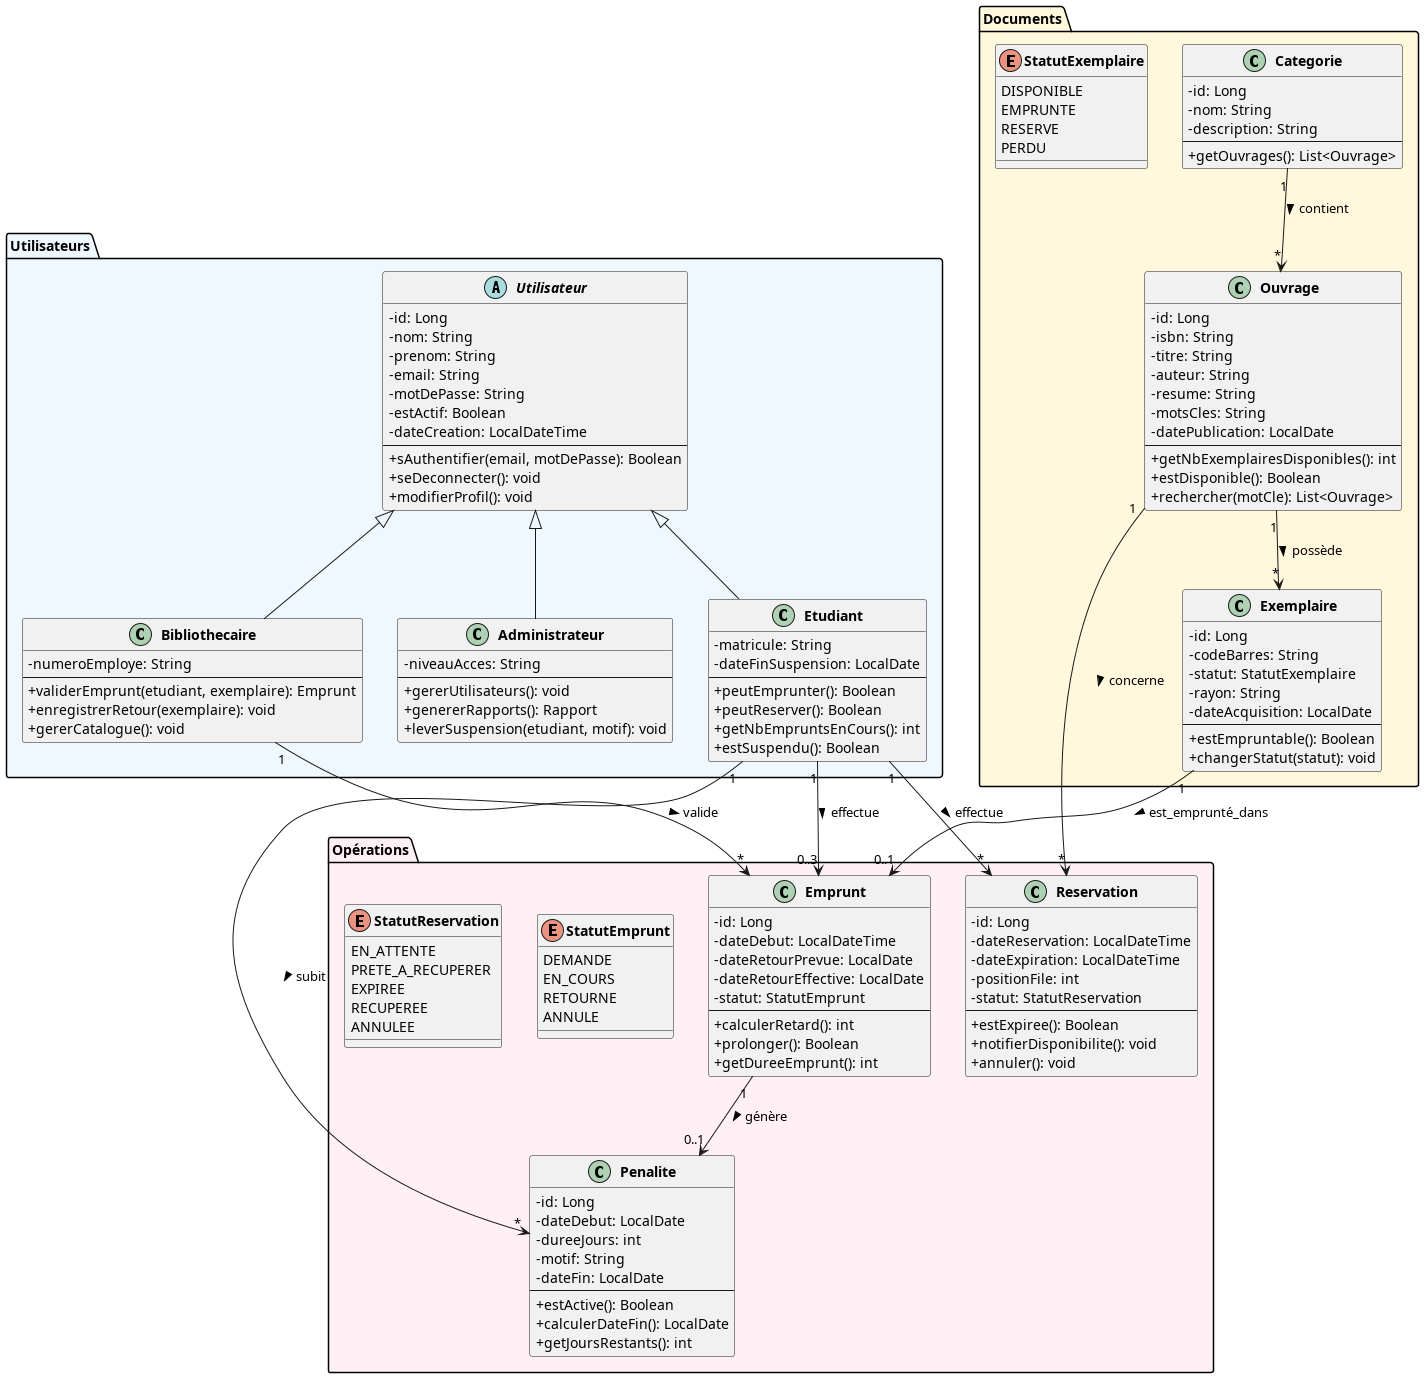

The diagram above was rendered by PlantUML. Its source (embedded in the PNG):
@startuml
skinparam classAttributeIconSize 0
skinparam classFontStyle bold

package "Utilisateurs" #F0F8FF {
  
  abstract class Utilisateur {
    - id: Long
    - nom: String
    - prenom: String
    - email: String
    - motDePasse: String
    - estActif: Boolean
    - dateCreation: LocalDateTime
    --
    + sAuthentifier(email, motDePasse): Boolean
    + seDeconnecter(): void
    + modifierProfil(): void
  }
  
  class Etudiant {
    - matricule: String
    - dateFinSuspension: LocalDate
    --
    + peutEmprunter(): Boolean
    + peutReserver(): Boolean
    + getNbEmpruntsEnCours(): int
    + estSuspendu(): Boolean
  }
  
  class Bibliothecaire {
    - numeroEmploye: String
    --
    + validerEmprunt(etudiant, exemplaire): Emprunt
    + enregistrerRetour(exemplaire): void
    + gererCatalogue(): void
  }
  
  class Administrateur {
    - niveauAcces: String
    --
    + gererUtilisateurs(): void
    + genererRapports(): Rapport
    + leverSuspension(etudiant, motif): void
  }
}

package "Documents" #FFF8DC {
  
  class Ouvrage {
    - id: Long
    - isbn: String
    - titre: String
    - auteur: String
    - resume: String
    - motsCles: String
    - datePublication: LocalDate
    --
    + getNbExemplairesDisponibles(): int
    + estDisponible(): Boolean
    + rechercher(motCle): List<Ouvrage>
  }
  
  class Exemplaire {
    - id: Long
    - codeBarres: String
    - statut: StatutExemplaire
    - rayon: String
    - dateAcquisition: LocalDate
    --
    + estEmpruntable(): Boolean
    + changerStatut(statut): void
  }
  
  class Categorie {
    - id: Long
    - nom: String
    - description: String
    --
    + getOuvrages(): List<Ouvrage>
  }
  
  enum StatutExemplaire {
    DISPONIBLE
    EMPRUNTE
    RESERVE
    PERDU
  }
}

package "Opérations" #FFF0F5 {
  
  class Emprunt {
    - id: Long
    - dateDebut: LocalDateTime
    - dateRetourPrevue: LocalDate
    - dateRetourEffective: LocalDate
    - statut: StatutEmprunt
    --
    + calculerRetard(): int
    + prolonger(): Boolean
    + getDureeEmprunt(): int
  }
  
  class Reservation {
    - id: Long
    - dateReservation: LocalDateTime
    - dateExpiration: LocalDateTime
    - positionFile: int
    - statut: StatutReservation
    --
    + estExpiree(): Boolean
    + notifierDisponibilite(): void
    + annuler(): void
  }
  
  class Penalite {
    - id: Long
    - dateDebut: LocalDate
    - dureeJours: int
    - motif: String
    - dateFin: LocalDate
    --
    + estActive(): Boolean
    + calculerDateFin(): LocalDate
    + getJoursRestants(): int
  }
  
  enum StatutEmprunt {
    DEMANDE
    EN_COURS
    RETOURNE
    ANNULE
  }
  
  enum StatutReservation {
    EN_ATTENTE
    PRETE_A_RECUPERER
    EXPIREE
    RECUPEREE
    ANNULEE
  }
}

Utilisateur <|-- Etudiant
Utilisateur <|-- Bibliothecaire
Utilisateur <|-- Administrateur

Ouvrage "1" --> "*" Exemplaire : possède >
Categorie "1" --> "*" Ouvrage : contient >
Ouvrage "1" --> "*" Reservation : concerne >

Etudiant "1" --> "0..3" Emprunt : effectue >
Exemplaire "1" --> "0..1" Emprunt : est_emprunté_dans >
Etudiant "1" --> "*" Reservation : effectue >
Emprunt "1" --> "0..1" Penalite : génère >
Etudiant "1" --> "*" Penalite : subit >

Bibliothecaire "1" --> "*" Emprunt : valide >

@enduml